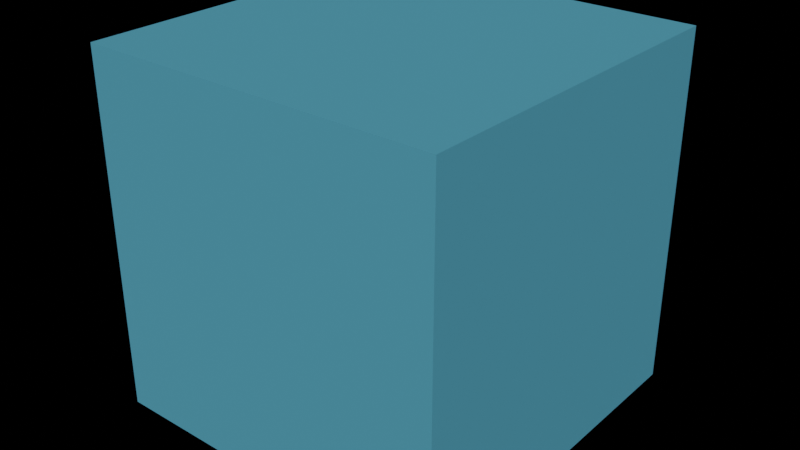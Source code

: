 # Source: voda.blend  (saved by Blender 2.90.8; exported with 4.5.12 LTS)
import bpy
from mathutils import Matrix  # noqa: F401  (used for matrix-valued properties, if any)

bpy.ops.wm.read_factory_settings(use_empty=True)
scene = bpy.context.scene
scene.name = 'Scene'

# ---- collections
col_collection = bpy.data.collections.new('Collection'); scene.collection.children.link(col_collection)

# ---- materials (node trees are filled in below, after node groups)
mat_material = bpy.data.materials.new('Material')
mat_material.alpha_threshold = 0.0
mat_material.use_transparent_shadow = False
mat_material.line_color = (0.0, 0.0, 0.0, 1.0)

# ---- material node trees
mat_material.use_nodes = True; mat_material.node_tree.nodes.clear()
_N = mat_material.node_tree.nodes; _L = mat_material.node_tree.links
n0 = _N.new('ShaderNodeOutputMaterial'); n0.name = 'Material Output'; n0.location = (300, 300)
n1 = _N.new('ShaderNodeBsdfPrincipled'); n1.name = 'Principled BSDF'; n1.location = (10, 300)
n1.distribution = 'GGX'
n1.subsurface_method = 'BURLEY'
n1.inputs[0].default_value = (0.1119, 0.4452, 0.624, 1.0)
n1.inputs[2].default_value = 1.0
n1.inputs[3].default_value = 1.45
n1.inputs[13].default_value = 0.0
n1.inputs[18].default_value = 0.25
n1.inputs[20].default_value = 0.0
n1.inputs[27].default_value = (0.0, 0.0, 0.0, 1.0)
n1.inputs[28].default_value = 1.0
_L.new(n1.outputs[0], n0.inputs[0])
n0.is_active_output = True

# ---- world
world_world = bpy.data.worlds.new('World'); scene.world = world_world
world_world.use_nodes = True; world_world.node_tree.nodes.clear()
_N = world_world.node_tree.nodes; _L = world_world.node_tree.links
n0 = _N.new('ShaderNodeOutputWorld'); n0.name = 'World Output'; n0.location = (300, 300)
n1 = _N.new('ShaderNodeBackground'); n1.name = 'Background'; n1.location = (10, 300)
n1.inputs[0].default_value = (0.0, 0.0, 0.0, 1.0)
_L.new(n1.outputs[0], n0.inputs[0])
n0.is_active_output = True
world_world.color = (0.05088, 0.05088, 0.05088)
world_world.use_sun_shadow = False
world_world.sun_shadow_jitter_overblur = 0.0

# ---- meshes
me_cube = bpy.data.meshes.new('Cube')
me_cube.from_pydata([(1.0, 1.0, 1.0), (1.0, 1.0, -1.0), (1.0, -1.0, 1.0), (1.0, -1.0, -1.0), (-1.0, 1.0, 1.0), (-1.0, 1.0, -1.0), (-1.0, -1.0, 1.0), (-1.0, -1.0, -1.0)], [], [(0, 4, 6, 2), (3, 2, 6, 7), (7, 6, 4, 5), (5, 1, 3, 7), (1, 0, 2, 3), (5, 4, 0, 1)])
_uv = me_cube.uv_layers.new(name='UVMap')
_uv.uv.foreach_set('vector', [0.625, 0.5, 0.875, 0.5, 0.875, 0.75, 0.625, 0.75, 0.375, 0.75, 0.625, 0.75, 0.625, 1.0, 0.375, 1.0, 0.375, 0.0, 0.625, 0.0, 0.625, 0.25, 0.375, 0.25, 0.125, 0.5, 0.375, 0.5, 0.375, 0.75, 0.125, 0.75, 0.375, 0.5, 0.625, 0.5, 0.625, 0.75, 0.375, 0.75, 0.375, 0.25, 0.625, 0.25, 0.625, 0.5, 0.375, 0.5])
me_cube.materials.append(mat_material)
me_cube.use_remesh_preserve_volume = False
me_cube.use_remesh_preserve_attributes = False
me_cube.use_mirror_vertex_groups = False
me_cube.update()

# ---- objects
ob_cube = bpy.data.objects.new('Cube', me_cube)

# ---- transforms, parenting, visibility, modifiers, constraints
ob_cube.location = (0.0, 0.0, 0.0)
ob_cube.scale = (0.5, 0.5, 0.5)
ob_cube.lock_rotations_4d = False
ob_cube.empty_display_type = 'ARROWS'
ob_cube.lineart.crease_threshold = 0.0

# ---- collection membership
col_collection.objects.link(ob_cube)

# ---- scene / render settings (as saved in the file)
scene.frame_start = 1; scene.frame_end = 250; scene.frame_set(1)
scene.render.engine = 'BLENDER_EEVEE_NEXT'
scene.cycles.use_denoising = False
scene.cycles.samples = 128
scene.cycles.sampling_pattern = 'TABULATED_SOBOL'
scene.cycles.use_adaptive_sampling = False
scene.cycles.use_light_tree = False
scene.view_settings.view_transform = 'Filmic'
bpy.context.view_layer.update()

# ---- added for rendering (the .blend has no active camera and no usable light): camera, sun
cam_auto = bpy.data.cameras.new('AutoCamera')
cam_auto.lens = 50.0
cam_auto.sensor_width = 36.0
cam_auto.clip_end = 1000.0
ob_auto_camera = bpy.data.objects.new('AutoCamera', cam_auto)
scene.collection.objects.link(ob_auto_camera)
ob_auto_camera.location = (1.60254, -1.92304, 1.28203)
ob_auto_camera.rotation_euler = (1.09748, -7.21219e-08, 0.694738)
scene.camera = ob_auto_camera
light_auto_sun = bpy.data.lights.new('AutoSun', 'SUN')
light_auto_sun.energy = 3.0
light_auto_sun.angle = 0.0523599
ob_auto_sun = bpy.data.objects.new('AutoSun', light_auto_sun)
scene.collection.objects.link(ob_auto_sun)
ob_auto_sun.rotation_euler = (0.872665, 0.174533, 0.523599)
bpy.context.view_layer.update()
